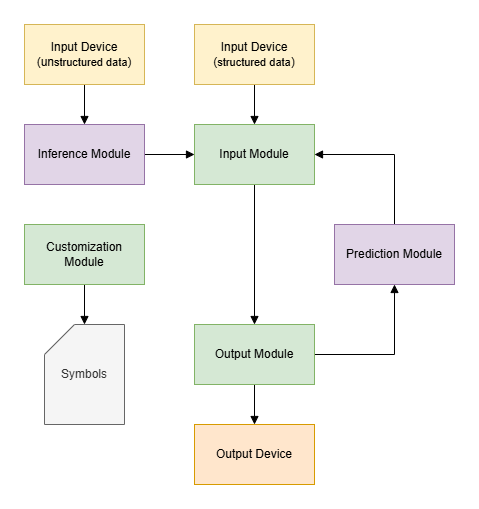

The diagram above was exported from draw.io. Its source (the exported page's mxGraphModel, read from the mxfile embedded in the PNG):
<mxGraphModel dx="1173" dy="783" grid="1" gridSize="10" guides="1" tooltips="1" connect="1" arrows="1" fold="1" page="1" pageScale="1" pageWidth="850" pageHeight="1100" math="0" shadow="0">
  <root>
    <mxCell id="0" />
    <mxCell id="1" parent="0" />
    <mxCell id="wHtL7RyWaxPPQvuy9gls-12" style="edgeStyle=orthogonalEdgeStyle;rounded=0;orthogonalLoop=1;jettySize=auto;html=1;endArrow=block;endFill=1;" parent="1" source="wHtL7RyWaxPPQvuy9gls-1" target="wHtL7RyWaxPPQvuy9gls-3" edge="1">
      <mxGeometry relative="1" as="geometry" />
    </mxCell>
    <mxCell id="wHtL7RyWaxPPQvuy9gls-1" value="Inference Module" style="rounded=0;whiteSpace=wrap;html=1;fillColor=#e1d5e7;strokeColor=#9673a6;" parent="1" vertex="1">
      <mxGeometry x="210" y="360" width="120" height="60" as="geometry" />
    </mxCell>
    <mxCell id="wHtL7RyWaxPPQvuy9gls-14" style="edgeStyle=orthogonalEdgeStyle;rounded=0;orthogonalLoop=1;jettySize=auto;html=1;endArrow=block;endFill=1;" parent="1" source="wHtL7RyWaxPPQvuy9gls-3" target="wHtL7RyWaxPPQvuy9gls-4" edge="1">
      <mxGeometry relative="1" as="geometry" />
    </mxCell>
    <mxCell id="wHtL7RyWaxPPQvuy9gls-3" value="Input Module" style="rounded=0;whiteSpace=wrap;html=1;fillColor=#d5e8d4;strokeColor=#82b366;" parent="1" vertex="1">
      <mxGeometry x="380" y="360" width="120" height="60" as="geometry" />
    </mxCell>
    <mxCell id="wHtL7RyWaxPPQvuy9gls-17" style="edgeStyle=orthogonalEdgeStyle;rounded=0;orthogonalLoop=1;jettySize=auto;html=1;endArrow=block;endFill=1;" parent="1" source="wHtL7RyWaxPPQvuy9gls-4" target="wHtL7RyWaxPPQvuy9gls-6" edge="1">
      <mxGeometry relative="1" as="geometry" />
    </mxCell>
    <mxCell id="wHtL7RyWaxPPQvuy9gls-18" style="edgeStyle=orthogonalEdgeStyle;rounded=0;orthogonalLoop=1;jettySize=auto;html=1;endArrow=block;endFill=1;" parent="1" source="wHtL7RyWaxPPQvuy9gls-4" target="wHtL7RyWaxPPQvuy9gls-5" edge="1">
      <mxGeometry relative="1" as="geometry">
        <Array as="points">
          <mxPoint x="580" y="590" />
        </Array>
      </mxGeometry>
    </mxCell>
    <mxCell id="wHtL7RyWaxPPQvuy9gls-4" value="Output Module" style="rounded=0;whiteSpace=wrap;html=1;fillColor=#d5e8d4;strokeColor=#82b366;" parent="1" vertex="1">
      <mxGeometry x="380" y="560" width="120" height="60" as="geometry" />
    </mxCell>
    <mxCell id="wHtL7RyWaxPPQvuy9gls-19" style="edgeStyle=orthogonalEdgeStyle;rounded=0;orthogonalLoop=1;jettySize=auto;html=1;endArrow=block;endFill=1;" parent="1" source="wHtL7RyWaxPPQvuy9gls-5" target="wHtL7RyWaxPPQvuy9gls-3" edge="1">
      <mxGeometry relative="1" as="geometry">
        <Array as="points">
          <mxPoint x="580" y="390" />
        </Array>
      </mxGeometry>
    </mxCell>
    <mxCell id="wHtL7RyWaxPPQvuy9gls-5" value="Prediction Module" style="rounded=0;whiteSpace=wrap;html=1;fillColor=#e1d5e7;strokeColor=#9673a6;" parent="1" vertex="1">
      <mxGeometry x="520" y="460" width="120" height="60" as="geometry" />
    </mxCell>
    <mxCell id="wHtL7RyWaxPPQvuy9gls-6" value="Output Device" style="rounded=0;whiteSpace=wrap;html=1;fillColor=#ffe6cc;strokeColor=#d79b00;" parent="1" vertex="1">
      <mxGeometry x="380" y="660" width="120" height="60" as="geometry" />
    </mxCell>
    <mxCell id="wHtL7RyWaxPPQvuy9gls-22" style="edgeStyle=orthogonalEdgeStyle;rounded=0;orthogonalLoop=1;jettySize=auto;html=1;endArrow=block;endFill=1;" parent="1" source="wHtL7RyWaxPPQvuy9gls-20" target="wHtL7RyWaxPPQvuy9gls-3" edge="1">
      <mxGeometry relative="1" as="geometry" />
    </mxCell>
    <mxCell id="wHtL7RyWaxPPQvuy9gls-20" value="Input Device&lt;div&gt;(&lt;span style=&quot;font-size: 11px; text-wrap: nowrap;&quot;&gt;structured data&lt;/span&gt;&lt;span style=&quot;background-color: initial;&quot;&gt;)&lt;/span&gt;&lt;/div&gt;" style="rounded=0;whiteSpace=wrap;html=1;fillColor=#fff2cc;strokeColor=#d6b656;" parent="1" vertex="1">
      <mxGeometry x="380" y="260" width="120" height="60" as="geometry" />
    </mxCell>
    <mxCell id="wHtL7RyWaxPPQvuy9gls-23" style="edgeStyle=orthogonalEdgeStyle;rounded=0;orthogonalLoop=1;jettySize=auto;html=1;endArrow=block;endFill=1;" parent="1" source="wHtL7RyWaxPPQvuy9gls-21" target="wHtL7RyWaxPPQvuy9gls-1" edge="1">
      <mxGeometry relative="1" as="geometry" />
    </mxCell>
    <mxCell id="wHtL7RyWaxPPQvuy9gls-21" value="Input Device&lt;div&gt;(un&lt;span style=&quot;font-size: 11px; text-wrap: nowrap;&quot;&gt;structured data&lt;/span&gt;&lt;span style=&quot;background-color: initial;&quot;&gt;)&lt;/span&gt;&lt;/div&gt;" style="rounded=0;whiteSpace=wrap;html=1;fillColor=#fff2cc;strokeColor=#d6b656;" parent="1" vertex="1">
      <mxGeometry x="210" y="260" width="120" height="60" as="geometry" />
    </mxCell>
    <mxCell id="wHtL7RyWaxPPQvuy9gls-29" style="edgeStyle=orthogonalEdgeStyle;rounded=0;orthogonalLoop=1;jettySize=auto;html=1;endArrow=block;endFill=1;" parent="1" source="wHtL7RyWaxPPQvuy9gls-25" target="wHtL7RyWaxPPQvuy9gls-28" edge="1">
      <mxGeometry relative="1" as="geometry" />
    </mxCell>
    <mxCell id="wHtL7RyWaxPPQvuy9gls-25" value="Customization Module" style="rounded=0;whiteSpace=wrap;html=1;fillColor=#d5e8d4;strokeColor=#82b366;" parent="1" vertex="1">
      <mxGeometry x="210" y="460" width="120" height="60" as="geometry" />
    </mxCell>
    <mxCell id="wHtL7RyWaxPPQvuy9gls-28" value="Symbols" style="shape=card;whiteSpace=wrap;html=1;fillColor=#f5f5f5;fontColor=#333333;strokeColor=#666666;" parent="1" vertex="1">
      <mxGeometry x="230" y="560" width="80" height="100" as="geometry" />
    </mxCell>
  </root>
</mxGraphModel>